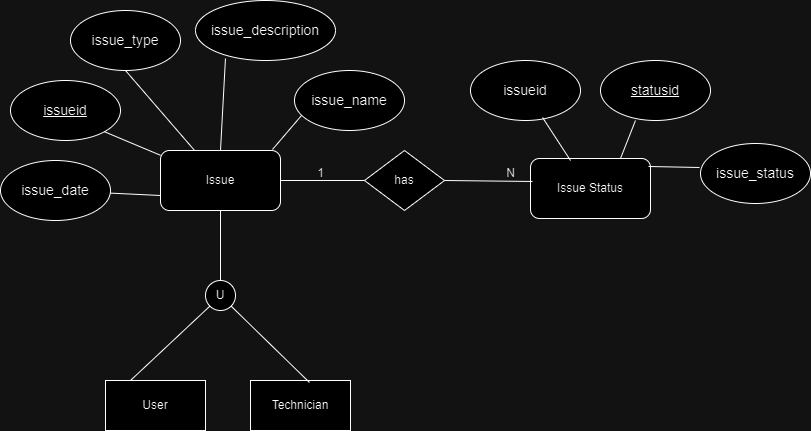

The diagram above was exported from draw.io. Its source (the exported page's mxGraphModel, read from the mxfile embedded in the PNG):
<mxGraphModel dx="1434" dy="758" grid="1" gridSize="10" guides="1" tooltips="1" connect="1" arrows="1" fold="1" page="1" pageScale="1" pageWidth="827" pageHeight="1169" math="0" shadow="0">
  <root>
    <mxCell id="0" />
    <mxCell id="1" parent="0" />
    <mxCell id="l8qAUaEKnHC31PRTtgOw-3" value="Issue Status" style="rounded=1;whiteSpace=wrap;html=1;" vertex="1" parent="1">
      <mxGeometry x="540" y="288" width="120" height="60" as="geometry" />
    </mxCell>
    <mxCell id="l8qAUaEKnHC31PRTtgOw-4" value="Issue" style="rounded=1;whiteSpace=wrap;html=1;" vertex="1" parent="1">
      <mxGeometry x="170" y="280" width="120" height="60" as="geometry" />
    </mxCell>
    <mxCell id="l8qAUaEKnHC31PRTtgOw-5" value="&lt;u&gt;&lt;font style=&quot;font-size: 14px;&quot;&gt;issueid&lt;/font&gt;&lt;/u&gt;" style="ellipse;whiteSpace=wrap;html=1;" vertex="1" parent="1">
      <mxGeometry x="20" y="210" width="110" height="60" as="geometry" />
    </mxCell>
    <mxCell id="l8qAUaEKnHC31PRTtgOw-6" value="&lt;font style=&quot;font-size: 14px;&quot;&gt;issue_date&lt;/font&gt;" style="ellipse;whiteSpace=wrap;html=1;" vertex="1" parent="1">
      <mxGeometry x="10" y="290" width="110" height="60" as="geometry" />
    </mxCell>
    <mxCell id="l8qAUaEKnHC31PRTtgOw-7" value="&lt;font style=&quot;font-size: 14px;&quot;&gt;issue_description&lt;/font&gt;" style="ellipse;whiteSpace=wrap;html=1;" vertex="1" parent="1">
      <mxGeometry x="205" y="130" width="140" height="60" as="geometry" />
    </mxCell>
    <mxCell id="l8qAUaEKnHC31PRTtgOw-8" value="&lt;font style=&quot;font-size: 14px;&quot;&gt;issue_name&lt;/font&gt;" style="ellipse;whiteSpace=wrap;html=1;" vertex="1" parent="1">
      <mxGeometry x="304" y="200" width="110" height="60" as="geometry" />
    </mxCell>
    <mxCell id="l8qAUaEKnHC31PRTtgOw-10" value="&lt;font style=&quot;font-size: 14px;&quot;&gt;issue_type&lt;/font&gt;" style="ellipse;whiteSpace=wrap;html=1;" vertex="1" parent="1">
      <mxGeometry x="80" y="140" width="110" height="60" as="geometry" />
    </mxCell>
    <mxCell id="l8qAUaEKnHC31PRTtgOw-11" value="&lt;font style=&quot;font-size: 14px;&quot;&gt;issueid&lt;/font&gt;" style="ellipse;whiteSpace=wrap;html=1;" vertex="1" parent="1">
      <mxGeometry x="480" y="190" width="110" height="60" as="geometry" />
    </mxCell>
    <mxCell id="l8qAUaEKnHC31PRTtgOw-12" value="&lt;u&gt;&lt;font style=&quot;font-size: 14px;&quot;&gt;statusid&lt;/font&gt;&lt;/u&gt;" style="ellipse;whiteSpace=wrap;html=1;" vertex="1" parent="1">
      <mxGeometry x="610" y="190" width="110" height="60" as="geometry" />
    </mxCell>
    <mxCell id="l8qAUaEKnHC31PRTtgOw-13" value="&lt;font style=&quot;font-size: 14px;&quot;&gt;issue_status&lt;/font&gt;" style="ellipse;whiteSpace=wrap;html=1;" vertex="1" parent="1">
      <mxGeometry x="710" y="273" width="110" height="60" as="geometry" />
    </mxCell>
    <mxCell id="l8qAUaEKnHC31PRTtgOw-14" value="has" style="rhombus;whiteSpace=wrap;html=1;" vertex="1" parent="1">
      <mxGeometry x="374" y="280" width="80" height="60" as="geometry" />
    </mxCell>
    <mxCell id="l8qAUaEKnHC31PRTtgOw-15" value="" style="endArrow=none;html=1;rounded=0;exitX=1;exitY=0.5;exitDx=0;exitDy=0;entryX=0;entryY=0.5;entryDx=0;entryDy=0;" edge="1" parent="1" source="l8qAUaEKnHC31PRTtgOw-4" target="l8qAUaEKnHC31PRTtgOw-14">
      <mxGeometry width="50" height="50" relative="1" as="geometry">
        <mxPoint x="390" y="420" as="sourcePoint" />
        <mxPoint x="440" y="370" as="targetPoint" />
      </mxGeometry>
    </mxCell>
    <mxCell id="l8qAUaEKnHC31PRTtgOw-16" value="" style="endArrow=none;html=1;rounded=0;exitX=1;exitY=0.5;exitDx=0;exitDy=0;entryX=0.017;entryY=0.383;entryDx=0;entryDy=0;entryPerimeter=0;" edge="1" parent="1" source="l8qAUaEKnHC31PRTtgOw-14" target="l8qAUaEKnHC31PRTtgOw-3">
      <mxGeometry width="50" height="50" relative="1" as="geometry">
        <mxPoint x="390" y="420" as="sourcePoint" />
        <mxPoint x="530" y="310" as="targetPoint" />
      </mxGeometry>
    </mxCell>
    <mxCell id="l8qAUaEKnHC31PRTtgOw-17" value="1" style="text;html=1;align=center;verticalAlign=middle;resizable=0;points=[];autosize=1;strokeColor=none;fillColor=none;" vertex="1" parent="1">
      <mxGeometry x="315" y="288" width="30" height="30" as="geometry" />
    </mxCell>
    <mxCell id="l8qAUaEKnHC31PRTtgOw-18" value="N" style="text;html=1;align=center;verticalAlign=middle;resizable=0;points=[];autosize=1;strokeColor=none;fillColor=none;" vertex="1" parent="1">
      <mxGeometry x="505" y="288" width="30" height="30" as="geometry" />
    </mxCell>
    <mxCell id="l8qAUaEKnHC31PRTtgOw-19" value="" style="endArrow=none;html=1;rounded=0;entryX=0.5;entryY=1;entryDx=0;entryDy=0;" edge="1" parent="1" source="l8qAUaEKnHC31PRTtgOw-4" target="l8qAUaEKnHC31PRTtgOw-10">
      <mxGeometry width="50" height="50" relative="1" as="geometry">
        <mxPoint x="390" y="420" as="sourcePoint" />
        <mxPoint x="440" y="370" as="targetPoint" />
      </mxGeometry>
    </mxCell>
    <mxCell id="l8qAUaEKnHC31PRTtgOw-20" value="" style="endArrow=none;html=1;rounded=0;entryX=1;entryY=1;entryDx=0;entryDy=0;" edge="1" parent="1" source="l8qAUaEKnHC31PRTtgOw-4" target="l8qAUaEKnHC31PRTtgOw-5">
      <mxGeometry width="50" height="50" relative="1" as="geometry">
        <mxPoint x="390" y="420" as="sourcePoint" />
        <mxPoint x="440" y="370" as="targetPoint" />
      </mxGeometry>
    </mxCell>
    <mxCell id="l8qAUaEKnHC31PRTtgOw-21" value="" style="endArrow=none;html=1;rounded=0;entryX=0;entryY=0.75;entryDx=0;entryDy=0;" edge="1" parent="1" source="l8qAUaEKnHC31PRTtgOw-6" target="l8qAUaEKnHC31PRTtgOw-4">
      <mxGeometry width="50" height="50" relative="1" as="geometry">
        <mxPoint x="390" y="420" as="sourcePoint" />
        <mxPoint x="440" y="370" as="targetPoint" />
      </mxGeometry>
    </mxCell>
    <mxCell id="l8qAUaEKnHC31PRTtgOw-22" value="" style="endArrow=none;html=1;rounded=0;entryX=0.5;entryY=0;entryDx=0;entryDy=0;exitX=0.214;exitY=0.967;exitDx=0;exitDy=0;exitPerimeter=0;" edge="1" parent="1" source="l8qAUaEKnHC31PRTtgOw-7" target="l8qAUaEKnHC31PRTtgOw-4">
      <mxGeometry width="50" height="50" relative="1" as="geometry">
        <mxPoint x="390" y="420" as="sourcePoint" />
        <mxPoint x="440" y="370" as="targetPoint" />
      </mxGeometry>
    </mxCell>
    <mxCell id="l8qAUaEKnHC31PRTtgOw-23" value="" style="endArrow=none;html=1;rounded=0;entryX=0.933;entryY=-0.017;entryDx=0;entryDy=0;entryPerimeter=0;exitX=0.064;exitY=0.75;exitDx=0;exitDy=0;exitPerimeter=0;" edge="1" parent="1" source="l8qAUaEKnHC31PRTtgOw-8" target="l8qAUaEKnHC31PRTtgOw-4">
      <mxGeometry width="50" height="50" relative="1" as="geometry">
        <mxPoint x="310" y="240" as="sourcePoint" />
        <mxPoint x="440" y="370" as="targetPoint" />
      </mxGeometry>
    </mxCell>
    <mxCell id="l8qAUaEKnHC31PRTtgOw-24" value="" style="endArrow=none;html=1;rounded=0;entryX=0.655;entryY=0.95;entryDx=0;entryDy=0;entryPerimeter=0;" edge="1" parent="1" target="l8qAUaEKnHC31PRTtgOw-11">
      <mxGeometry width="50" height="50" relative="1" as="geometry">
        <mxPoint x="580" y="290" as="sourcePoint" />
        <mxPoint x="440" y="370" as="targetPoint" />
      </mxGeometry>
    </mxCell>
    <mxCell id="l8qAUaEKnHC31PRTtgOw-25" value="" style="endArrow=none;html=1;rounded=0;entryX=0.318;entryY=1;entryDx=0;entryDy=0;exitX=0.75;exitY=0;exitDx=0;exitDy=0;entryPerimeter=0;" edge="1" parent="1" source="l8qAUaEKnHC31PRTtgOw-3" target="l8qAUaEKnHC31PRTtgOw-12">
      <mxGeometry width="50" height="50" relative="1" as="geometry">
        <mxPoint x="390" y="420" as="sourcePoint" />
        <mxPoint x="440" y="370" as="targetPoint" />
      </mxGeometry>
    </mxCell>
    <mxCell id="l8qAUaEKnHC31PRTtgOw-26" value="" style="endArrow=none;html=1;rounded=0;entryX=-0.009;entryY=0.4;entryDx=0;entryDy=0;entryPerimeter=0;exitX=0.983;exitY=0.133;exitDx=0;exitDy=0;exitPerimeter=0;" edge="1" parent="1" source="l8qAUaEKnHC31PRTtgOw-3" target="l8qAUaEKnHC31PRTtgOw-13">
      <mxGeometry width="50" height="50" relative="1" as="geometry">
        <mxPoint x="390" y="420" as="sourcePoint" />
        <mxPoint x="440" y="370" as="targetPoint" />
      </mxGeometry>
    </mxCell>
    <mxCell id="l8qAUaEKnHC31PRTtgOw-27" value="U" style="ellipse;whiteSpace=wrap;html=1;aspect=fixed;" vertex="1" parent="1">
      <mxGeometry x="215" y="410" width="30" height="30" as="geometry" />
    </mxCell>
    <mxCell id="l8qAUaEKnHC31PRTtgOw-28" value="" style="endArrow=none;html=1;rounded=0;entryX=0.5;entryY=1;entryDx=0;entryDy=0;exitX=0.5;exitY=0;exitDx=0;exitDy=0;" edge="1" parent="1" source="l8qAUaEKnHC31PRTtgOw-27" target="l8qAUaEKnHC31PRTtgOw-4">
      <mxGeometry width="50" height="50" relative="1" as="geometry">
        <mxPoint x="190" y="410" as="sourcePoint" />
        <mxPoint x="440" y="370" as="targetPoint" />
      </mxGeometry>
    </mxCell>
    <mxCell id="l8qAUaEKnHC31PRTtgOw-29" value="User" style="rounded=0;whiteSpace=wrap;html=1;" vertex="1" parent="1">
      <mxGeometry x="115" y="510" width="100" height="50" as="geometry" />
    </mxCell>
    <mxCell id="l8qAUaEKnHC31PRTtgOw-30" value="Technician" style="rounded=0;whiteSpace=wrap;html=1;" vertex="1" parent="1">
      <mxGeometry x="260" y="510" width="100" height="50" as="geometry" />
    </mxCell>
    <mxCell id="l8qAUaEKnHC31PRTtgOw-31" value="" style="endArrow=none;html=1;rounded=0;exitX=0.25;exitY=0;exitDx=0;exitDy=0;entryX=0;entryY=1;entryDx=0;entryDy=0;" edge="1" parent="1" source="l8qAUaEKnHC31PRTtgOw-29" target="l8qAUaEKnHC31PRTtgOw-27">
      <mxGeometry width="50" height="50" relative="1" as="geometry">
        <mxPoint x="390" y="420" as="sourcePoint" />
        <mxPoint x="440" y="370" as="targetPoint" />
      </mxGeometry>
    </mxCell>
    <mxCell id="l8qAUaEKnHC31PRTtgOw-32" value="" style="endArrow=none;html=1;rounded=0;entryX=1;entryY=1;entryDx=0;entryDy=0;exitX=0.59;exitY=0.04;exitDx=0;exitDy=0;exitPerimeter=0;" edge="1" parent="1" source="l8qAUaEKnHC31PRTtgOw-30" target="l8qAUaEKnHC31PRTtgOw-27">
      <mxGeometry width="50" height="50" relative="1" as="geometry">
        <mxPoint x="390" y="420" as="sourcePoint" />
        <mxPoint x="440" y="370" as="targetPoint" />
      </mxGeometry>
    </mxCell>
  </root>
</mxGraphModel>